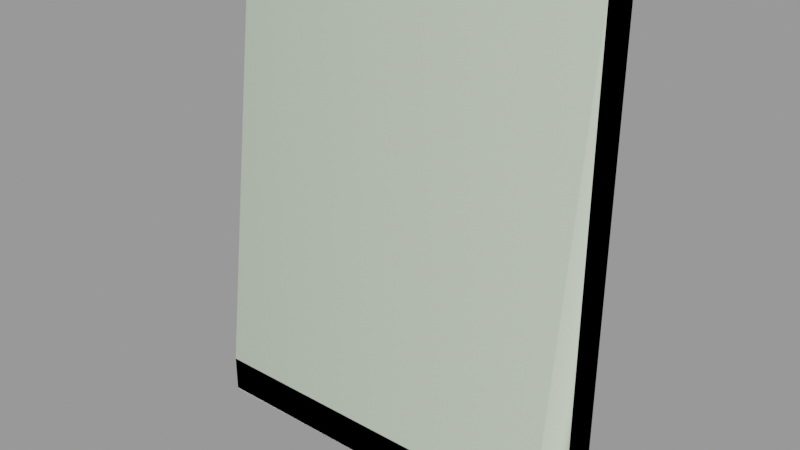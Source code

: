 # Source: window6.blend  (saved by Blender 2.93.21; exported with 4.5.12 LTS)
import bpy
from mathutils import Matrix  # noqa: F401  (used for matrix-valued properties, if any)

bpy.ops.wm.read_factory_settings(use_empty=True)
scene = bpy.context.scene
scene.name = 'window6.qc'

# ---- collections
col_window6 = bpy.data.collections.new('window6'); scene.collection.children.link(col_window6)

# ---- materials (node trees are filled in below, after node groups)
mat_window5 = bpy.data.materials.new('window5')
mat_window5.use_transparent_shadow = False
mat_window5.diffuse_color = (0.9185, 0.8897, 0.8387, 1.0)
mat_phy = bpy.data.materials.new('  phy')
mat_phy.use_transparent_shadow = False
mat_phy.diffuse_color = (0.651, 0.7552, 0.5976, 1.0)

# ---- material node trees

# ---- meshes
me_window6 = bpy.data.meshes.new('window6')
me_window6.from_pydata([(-16.4, -3.25, 4.575), (-16.42, -3.75, 3.982), (10.56, -3.75, 3.634), (-20.0, -10.0, -21.53), (-20.0, -9.47, -21.0), (-20.0, -4.0, -21.0), (-20.0, -9.84, -21.16), (-20.0, -4.0, 26.0), (-20.0, -2e-06, 26.0), (-20.0, 0.0, -26.0), (-20.0, -9.47, -26.0), (-20.0, -10.0, -25.47), (-20.0, -9.84, -25.84), (20.0, -9.84, -25.84), (20.0, -10.0, -25.47), (20.0, -10.0, -21.53), (20.0, -9.84, -21.16), (17.42, -4.0, -21.0), (20.0, -4.0, -21.0), (17.42, -4.0, 23.44), (20.0, -4.0, 26.0), (-17.42, -4.0, 23.44), (-17.42, -4.0, -21.0), (-16.57, -3.75, -0.4217), (-16.57, -3.25, -0.4217), (-16.5, -3.25, 5.0), (16.5, -3.25, 5.0), (-16.5, -3.75, 5.0), (16.5, -3.75, 5.0), (-17.0, -3.25, 23.0), (17.0, -3.25, 23.0), (-16.5, -3.25, -18.0), (-16.5, -3.75, -18.0), (-16.5, -3.25, -13.0), (-16.5, -3.75, -13.0), (16.5, -3.25, -13.0), (-16.5, -3.25, -12.51), (16.5, -3.25, -8.0), (-16.5, -3.25, -8.0), (-16.64, -3.25, 17.84), (-16.64, -3.75, 17.84), (16.28, -3.25, 20.14), (16.28, -3.75, 20.14), (20.0, -9.47, -21.0), (17.0, -3.25, -21.0), (-17.0, -3.25, -21.0), (-15.0, -3.25, 21.0), (-15.0, -3.25, -19.0), (15.0, -3.25, -19.0), (15.0, -3.25, 21.0), (20.0, 0.0, 26.0), (20.0, 2e-06, -26.0), (20.0, -9.47, -26.0), (16.5, -3.25, 9.65), (0.7252, -3.25, 10.0), (-16.5, -3.25, 10.0), (-16.29, -3.75, 12.85), (16.63, -3.75, 15.15), (15.0, -0.5, -19.0), (15.0, -0.5, 21.0), (-15.0, -0.5, -19.0), (-15.0, -0.5, 21.0), (-16.5, -3.75, -8.0), (16.5, -3.75, -8.0), (16.41, -3.25, -1.573), (16.58, -3.25, 3.424), (16.41, -3.75, -1.573), (16.58, -3.75, 3.424), (-16.5, -3.75, 10.0), (-16.29, -3.25, 12.85), (16.63, -3.25, 15.15), (16.5, -3.75, -13.0), (-16.5, -3.75, -12.51), (16.5, -3.75, 9.65), (16.5, -3.25, -18.0), (0.7252, -3.75, 10.0), (16.5, -3.75, -18.0)], [], [(0, 1, 2), (3, 4, 5), (3, 6, 4), (5, 7, 8), (8, 9, 5), (9, 3, 5), (9, 10, 3), (10, 11, 3), (10, 12, 11), (12, 13, 11), (14, 11, 13), (14, 15, 11), (3, 11, 15), (3, 15, 6), (16, 6, 15), (17, 18, 19), (20, 19, 18), (20, 7, 19), (21, 19, 7), (7, 5, 21), (22, 21, 5), (23, 1, 24), (0, 24, 1), (25, 26, 27), (28, 27, 26), (21, 29, 19), (30, 19, 29), (31, 32, 33), (34, 33, 32), (35, 36, 37), (38, 37, 36), (39, 40, 41), (42, 41, 40), (43, 18, 17), (44, 45, 22), (22, 17, 44), (22, 43, 17), (22, 4, 43), (43, 4, 16), (6, 16, 4), (22, 5, 4), (29, 45, 46), (47, 46, 45), (45, 44, 47), (48, 47, 44), (44, 30, 48), (49, 48, 30), (30, 29, 49), (46, 49, 29), (50, 20, 18), (50, 18, 51), (18, 52, 51), (18, 14, 52), (18, 43, 14), (43, 15, 14), (43, 16, 15), (14, 13, 52), (53, 26, 54), (55, 54, 26), (26, 25, 55), (56, 57, 40), (42, 40, 57), (58, 59, 60), (61, 60, 59), (59, 58, 49), (48, 49, 58), (38, 62, 37), (63, 37, 62), (64, 65, 66), (67, 66, 65), (25, 27, 55), (68, 55, 27), (69, 39, 70), (41, 70, 39), (45, 29, 22), (21, 22, 29), (71, 72, 35), (36, 35, 72), (67, 65, 2), (0, 2, 65), (26, 53, 28), (73, 28, 53), (69, 70, 56), (57, 56, 70), (31, 33, 74), (35, 74, 33), (55, 68, 54), (75, 54, 68), (75, 73, 54), (53, 54, 73), (69, 56, 39), (40, 39, 56), (31, 74, 32), (76, 32, 74), (73, 75, 28), (27, 28, 75), (75, 68, 27), (67, 2, 66), (23, 66, 2), (2, 1, 23), (63, 71, 37), (35, 37, 71), (32, 76, 34), (71, 34, 76), (65, 64, 0), (24, 0, 64), (62, 38, 72), (36, 72, 38), (74, 35, 76), (71, 76, 35), (50, 8, 20), (7, 20, 8), (46, 47, 61), (60, 61, 47), (24, 64, 23), (66, 23, 64), (71, 63, 72), (62, 72, 63), (33, 34, 35), (71, 35, 34), (44, 17, 30), (19, 30, 17), (49, 46, 59), (61, 59, 46), (58, 60, 48), (47, 48, 60), (9, 51, 10), (52, 10, 51), (10, 52, 12), (13, 12, 52), (70, 41, 57), (42, 57, 41)])
me_window6.polygons.foreach_set('use_smooth', [True] * 132)
_k = set([(0, 1), (0, 2), (0, 24), (0, 65), (1, 2), (1, 23), (2, 67), (3, 6), (3, 11), (4, 5), (4, 6), (5, 7), (5, 9), (5, 22), (6, 16), (7, 8), (7, 20), (8, 20), (9, 10), (10, 12), (10, 51), (11, 12), (12, 13), (13, 14), (13, 52), (14, 15), (15, 16), (16, 43), (17, 18), (17, 19), (17, 44), (18, 20), (18, 43), (18, 50), (19, 21), (19, 30), (20, 50), (21, 22), (21, 29), (22, 45), (23, 24), (23, 66), (24, 64), (25, 26), (25, 27), (25, 55), (26, 28), (26, 53), (27, 28), (27, 68), (28, 73), (29, 30), (29, 45), (30, 44), (31, 32), (31, 33), (31, 74), (32, 34), (32, 76), (33, 34), (33, 35), (34, 71), (35, 36), (35, 37), (35, 71), (35, 74), (36, 38), (36, 72), (37, 38), (37, 63), (38, 62), (39, 40), (39, 41), (39, 69), (40, 42), (40, 56), (41, 42), (41, 70), (42, 57), (44, 45), (46, 47), (46, 49), (46, 61), (47, 48), (47, 60), (48, 49), (48, 58), (49, 59), (51, 52), (53, 54), (53, 73), (54, 55), (55, 68), (56, 57), (56, 69), (57, 70), (58, 59), (58, 60), (59, 61), (60, 61), (62, 63), (62, 72), (63, 71), (64, 65), (64, 66), (65, 67), (66, 67), (68, 75), (69, 70), (71, 72), (71, 76), (73, 75), (74, 76)])
me_window6.attributes.new('sharp_edge', 'BOOLEAN', 'EDGE').data.foreach_set('value', [ (min(e.vertices), max(e.vertices)) in _k for e in me_window6.edges])
_uv = me_window6.uv_layers.new(name='UVMap')
_uv.uv.foreach_set('vector', [0.1617, 0.9906, 0.1617, 0.9847, 0.386, 0.9895, 0.5159, 0.1001, 0.5125, 0.1036, 0.4775, 0.1038, 0.5159, 0.1001, 0.5149, 0.1025, 0.5125, 0.1036, 0.4775, 0.1038, 0.4775, 0.4068, 0.4519, 0.407, 0.4519, 0.407, 0.4519, 0.07134, 0.4775, 0.1038, 0.4519, 0.07134, 0.5159, 0.1001, 0.4775, 0.1038, 0.4519, 0.07134, 0.5125, 0.07134, 0.5159, 0.1001, 0.5125, 0.07134, 0.5159, 0.07474, 0.5159, 0.1001, 0.5125, 0.07134, 0.5149, 0.07236, 0.5159, 0.07474, 0.5159, 0.07214, 0.774, 0.07213, 0.5159, 0.07474, 0.774, 0.07473, 0.5159, 0.07474, 0.774, 0.07213, 0.774, 0.07473, 0.774, 0.1001, 0.5159, 0.07474, 0.5159, 0.1001, 0.5159, 0.07474, 0.774, 0.1001, 0.5159, 0.1001, 0.774, 0.1001, 0.5159, 0.1027, 0.774, 0.1027, 0.5159, 0.1027, 0.774, 0.1001, 0.763, 0.1444, 0.7837, 0.1444, 0.763, 0.448, 0.7837, 0.4687, 0.763, 0.448, 0.7837, 0.1444, 0.7837, 0.4687, 0.5077, 0.4687, 0.763, 0.448, 0.5284, 0.448, 0.763, 0.448, 0.5077, 0.4687, 0.5077, 0.4687, 0.5077, 0.1444, 0.5284, 0.448, 0.5284, 0.1444, 0.5284, 0.448, 0.5077, 0.1444, 0.1616, 0.9485, 0.1617, 0.9847, 0.1575, 0.9486, 0.1577, 0.9896, 0.1575, 0.9486, 0.1617, 0.9847, 0.4353, 0.8596, 0.1624, 0.8596, 0.4353, 0.8555, 0.1624, 0.8555, 0.4353, 0.8555, 0.1624, 0.8596, 0.5356, 0.4341, 0.5356, 0.4292, 0.7549, 0.4341, 0.755, 0.4292, 0.7549, 0.4341, 0.5356, 0.4292, 0.9091, 0.3324, 0.9091, 0.3368, 0.8637, 0.3324, 0.8637, 0.3368, 0.8637, 0.3324, 0.9091, 0.3368, 0.9141, 0.9818, 0.9108, 0.6757, 0.96, 0.9818, 0.9523, 0.6757, 0.96, 0.9818, 0.9108, 0.6757, 0.9141, 0.656, 0.9094, 0.656, 0.9141, 0.3498, 0.9094, 0.3498, 0.9141, 0.3498, 0.9094, 0.656, 0.774, 0.1053, 0.774, 0.1405, 0.7549, 0.1405, 0.755, 0.1454, 0.5356, 0.1454, 0.5356, 0.1405, 0.5356, 0.1405, 0.7549, 0.1405, 0.755, 0.1454, 0.5356, 0.1405, 0.774, 0.1053, 0.7549, 0.1405, 0.5356, 0.1405, 0.5159, 0.1053, 0.774, 0.1053, 0.774, 0.1053, 0.5159, 0.1053, 0.774, 0.1027, 0.5159, 0.1027, 0.774, 0.1027, 0.5159, 0.1053, 0.5356, 0.1405, 0.5159, 0.1405, 0.5159, 0.1053, 0.5356, 0.4292, 0.5356, 0.1454, 0.5485, 0.4163, 0.5485, 0.1583, 0.5485, 0.4163, 0.5356, 0.1454, 0.5356, 0.1454, 0.755, 0.1454, 0.5485, 0.1583, 0.7421, 0.1583, 0.5485, 0.1583, 0.755, 0.1454, 0.755, 0.1454, 0.755, 0.4292, 0.7421, 0.1583, 0.7421, 0.4163, 0.7421, 0.1583, 0.755, 0.4292, 0.755, 0.4292, 0.5356, 0.4292, 0.7421, 0.4163, 0.5485, 0.4163, 0.7421, 0.4163, 0.5356, 0.4292, 0.838, 0.407, 0.8124, 0.4068, 0.8124, 0.1038, 0.838, 0.407, 0.8124, 0.1038, 0.838, 0.07134, 0.8124, 0.1038, 0.7774, 0.07134, 0.838, 0.07134, 0.8124, 0.1038, 0.774, 0.07473, 0.7774, 0.07134, 0.8124, 0.1038, 0.7774, 0.1036, 0.774, 0.07473, 0.7774, 0.1036, 0.774, 0.1001, 0.774, 0.07473, 0.7774, 0.1036, 0.775, 0.1025, 0.774, 0.1001, 0.774, 0.07473, 0.775, 0.07235, 0.7774, 0.07134, 0.1624, 0.8978, 0.1624, 0.8596, 0.2918, 0.9007, 0.4353, 0.9007, 0.2918, 0.9007, 0.1624, 0.8596, 0.1624, 0.8596, 0.4353, 0.8596, 0.4353, 0.9007, 0.8634, 0.656, 0.8634, 0.3498, 0.9094, 0.656, 0.9094, 0.3498, 0.9094, 0.656, 0.8634, 0.3498, 0.7237, 0.1797, 0.7237, 0.3956, 0.5673, 0.1797, 0.5673, 0.3956, 0.5673, 0.1797, 0.7237, 0.3956, 0.7237, 0.3956, 0.7237, 0.1797, 0.737, 0.3956, 0.737, 0.1797, 0.737, 0.3956, 0.7237, 0.1797, 0.9523, 0.6757, 0.9569, 0.6757, 0.96, 0.9818, 0.9647, 0.9818, 0.96, 0.9818, 0.9569, 0.6757, 0.4359, 0.9444, 0.436, 0.9033, 0.44, 0.9444, 0.4401, 0.9034, 0.44, 0.9444, 0.436, 0.9033, 0.4353, 0.8596, 0.4395, 0.8597, 0.4353, 0.9007, 0.4395, 0.9007, 0.4353, 0.9007, 0.4395, 0.8597, 0.9601, 0.656, 0.9141, 0.656, 0.9601, 0.3498, 0.9141, 0.3498, 0.9601, 0.3498, 0.9141, 0.656, 0.5356, 0.1454, 0.5356, 0.4292, 0.5311, 0.1454, 0.5311, 0.4292, 0.5311, 0.1454, 0.5356, 0.4292, 0.9094, 0.9818, 0.9061, 0.6757, 0.9141, 0.9818, 0.9108, 0.6757, 0.9141, 0.9818, 0.9061, 0.6757, 0.436, 0.9895, 0.436, 0.994, 0.386, 0.9895, 0.1617, 0.9906, 0.386, 0.9895, 0.436, 0.994, 0.1584, 0.8555, 0.1584, 0.8178, 0.1624, 0.8555, 0.1624, 0.8178, 0.1624, 0.8555, 0.1584, 0.8178, 0.9601, 0.656, 0.9601, 0.3498, 0.9648, 0.656, 0.9648, 0.3498, 0.9648, 0.656, 0.9601, 0.3498, 0.9091, 0.3324, 0.8637, 0.3324, 0.9091, 0.02627, 0.8637, 0.02627, 0.9091, 0.02627, 0.8637, 0.3324, 0.4353, 0.8107, 0.4353, 0.815, 0.2919, 0.8114, 0.292, 0.815, 0.2919, 0.8114, 0.4353, 0.815, 0.292, 0.815, 0.1624, 0.8178, 0.2919, 0.8114, 0.1624, 0.8137, 0.2919, 0.8114, 0.1624, 0.8178, 0.8634, 0.6604, 0.8634, 0.656, 0.9094, 0.6604, 0.9094, 0.656, 0.9094, 0.6604, 0.8634, 0.656, 0.9091, 0.3324, 0.9091, 0.02627, 0.9137, 0.3324, 0.9137, 0.02627, 0.9137, 0.3324, 0.9091, 0.02627, 0.1624, 0.8178, 0.292, 0.815, 0.1624, 0.8555, 0.4353, 0.8555, 0.1624, 0.8555, 0.292, 0.815, 0.292, 0.815, 0.4353, 0.815, 0.4353, 0.8555, 0.436, 0.9895, 0.386, 0.9895, 0.4359, 0.9485, 0.1616, 0.9485, 0.4359, 0.9485, 0.386, 0.9895, 0.386, 0.9895, 0.1617, 0.9847, 0.1616, 0.9485, 0.9602, 0.9863, 0.9142, 0.9863, 0.96, 0.9818, 0.9141, 0.9818, 0.96, 0.9818, 0.9142, 0.9863, 0.9137, 0.3324, 0.9137, 0.02627, 0.9597, 0.3324, 0.9597, 0.02627, 0.9597, 0.3324, 0.9137, 0.02627, 0.436, 0.9033, 0.4359, 0.9444, 0.1618, 0.9033, 0.1616, 0.9444, 0.1618, 0.9033, 0.4359, 0.9444, 0.8634, 0.6757, 0.8646, 0.671, 0.9061, 0.6757, 0.9061, 0.671, 0.9061, 0.6757, 0.8646, 0.671, 0.9138, 0.02154, 0.9598, 0.02154, 0.9137, 0.02627, 0.9597, 0.02627, 0.9137, 0.02627, 0.9598, 0.02154, 0.7839, 0.4963, 0.5079, 0.4963, 0.7837, 0.4687, 0.5077, 0.4687, 0.7837, 0.4687, 0.5079, 0.4963, 0.554, 0.3956, 0.554, 0.1797, 0.5673, 0.3956, 0.5673, 0.1797, 0.5673, 0.3956, 0.554, 0.1797, 0.1616, 0.9444, 0.4359, 0.9444, 0.1616, 0.9485, 0.4359, 0.9485, 0.1616, 0.9485, 0.4359, 0.9444, 0.9094, 0.9818, 0.8634, 0.9818, 0.9061, 0.6757, 0.8634, 0.6757, 0.9061, 0.6757, 0.8634, 0.9818, 0.9644, 0.3324, 0.9597, 0.3324, 0.9644, 0.02627, 0.9597, 0.02627, 0.9644, 0.02627, 0.9597, 0.3324, 0.755, 0.1454, 0.7594, 0.1454, 0.755, 0.4292, 0.7594, 0.4292, 0.755, 0.4292, 0.7594, 0.1454, 0.7237, 0.4104, 0.5674, 0.4104, 0.7237, 0.3956, 0.5673, 0.3956, 0.7237, 0.3956, 0.5674, 0.4104, 0.7237, 0.1797, 0.5673, 0.1797, 0.7237, 0.1649, 0.5673, 0.1649, 0.7237, 0.1649, 0.5673, 0.1797, 0.5159, 0.008584, 0.774, 0.008576, 0.5159, 0.06954, 0.774, 0.06953, 0.5159, 0.06954, 0.774, 0.008576, 0.5159, 0.06954, 0.774, 0.06953, 0.5159, 0.07214, 0.774, 0.07213, 0.5159, 0.07214, 0.774, 0.06953, 0.9601, 0.3498, 0.9141, 0.3498, 0.96, 0.3451, 0.914, 0.3451, 0.96, 0.3451, 0.9141, 0.3498])
me_window6.materials.append(mat_window5)
me_window6.use_remesh_fix_poles = True
me_window6.use_remesh_preserve_attributes = False
me_window6.update()
me_window6.normals_split_custom_set([tuple(v) for v in zip(*[iter([0.008307, -0.7649, 0.6441, 0.008307, -0.7649, 0.6441, 0.008307, -0.7649, 0.6441, -1.0, 0.0, 0.0, -1.0, 0.0, 0.0, -1.0, 0.0, 0.0, -1.0, 0.0, 0.0, -1.0, 0.0, 0.0, -1.0, 0.0, 0.0, -1.0, 0.0, 0.0, -1.0, 0.0, 0.0, -1.0, 0.0, 0.0, -1.0, 0.0, 0.0, -1.0, 0.0, 0.0, -1.0, 0.0, 0.0, -1.0, 0.0, 0.0, -1.0, 0.0, 0.0, -1.0, 0.0, 0.0, -1.0, 0.0, 0.0, -1.0, 0.0, 0.0, -1.0, 0.0, 0.0, -1.0, 0.0, 0.0, -1.0, 0.0, 0.0, -1.0, 0.0, 0.0, -1.0, 0.0, 0.0, -1.0, 0.0, 0.0, -1.0, 0.0, 0.0, 0.0, -0.9184, -0.3957, 5.87e-08, -0.9184, -0.3957, 2.454e-08, -0.9794, -0.202, 5.45e-08, -0.9794, -0.202, 2.454e-08, -0.9794, -0.202, 5.87e-08, -0.9184, -0.3957, 5.45e-08, -0.9794, -0.202, 5.441e-08, -0.9794, 0.202, 2.454e-08, -0.9794, -0.202, 3.942e-08, -0.9794, 0.202, 2.454e-08, -0.9794, -0.202, 5.441e-08, -0.9794, 0.202, 3.942e-08, -0.9794, 0.202, 5.441e-08, -0.9794, 0.202, 2.973e-08, -0.9184, 0.3957, 5.908e-08, -0.9184, 0.3957, 2.973e-08, -0.9184, 0.3957, 5.441e-08, -0.9794, 0.202, 0.0002005, -1.0, -3.334e-08, 0.0002005, -1.0, -3.385e-08, 0.0001001, -1.0, 0.0001007, 0.0001005, -1.0, 0.0001003, 0.0001001, -1.0, 0.0001007, 0.0002005, -1.0, -3.385e-08, 0.0001005, -1.0, 0.0001003, -0.0001005, -1.0, 0.0001003, 0.0001001, -1.0, 0.0001007, -0.0001001, -1.0, 0.0001007, 0.0001001, -1.0, 0.0001007, -0.0001005, -1.0, 0.0001003, -0.0001005, -1.0, 0.0001003, -0.0002004, -1.0, -4.933e-08, -0.0001001, -1.0, 0.0001007, -0.0002004, -1.0, -5.001e-08, -0.0001001, -1.0, 0.0001007, -0.0002004, -1.0, -4.933e-08, -0.9994, 0.0, 0.0349, -0.9994, 5.821e-06, 0.0349, -0.9994, 4.389e-07, 0.0349, -0.9994, 6.104e-06, 0.0349, -0.9994, 4.389e-07, 0.0349, -0.9994, 5.821e-06, 0.0349, 0.0, 0.0, -1.0, 0.0, 0.0, -1.0, 0.0, 0.0, -1.0, 0.0, 0.0, -1.0, 0.0, 0.0, -1.0, 0.0, 0.0, -1.0, 0.0, -0.5037, -0.8639, 0.0, -0.5037, -0.8639, 0.0, -0.5037, -0.8639, 0.0, -0.5037, -0.8639, 0.0, -0.5037, -0.8639, 0.0, -0.5037, -0.8639, -1.0, 0.0, 0.0, -1.0, 0.0, 0.0, -1.0, 0.0, 0.0, -1.0, 0.0, 0.0, -1.0, 0.0, 0.0, -1.0, 0.0, 0.0, -2.89e-08, 1.0, 0.0, -2.89e-08, 1.0, 0.0, -2.89e-08, 1.0, 0.0, -2.89e-08, 1.0, 0.0, -2.89e-08, 1.0, 0.0, -2.89e-08, 1.0, 0.0, -0.06976, 0.0, 0.9976, -0.06976, 0.0, 0.9976, -0.06976, 0.0, 0.9976, -0.06976, 0.0, 0.9976, -0.06976, 0.0, 0.9976, -0.06976, 0.0, 0.9976, 3.526e-08, -0.1005, 0.9949, 2.37e-07, 0.0, 1.0, 6.385e-08, 0.0, 1.0, 0.0, 0.0, 1.0, 0.0, 0.0, 1.0, 7.751e-09, 0.0, 1.0, 7.751e-09, 0.0, 1.0, 6.385e-08, 0.0, 1.0, 0.0, 0.0, 1.0, 7.751e-09, 0.0, 1.0, 3.526e-08, -0.1005, 0.9949, 6.385e-08, 0.0, 1.0, 7.751e-09, 0.0, 1.0, 3.638e-08, -0.202, 0.9794, 3.526e-08, -0.1005, 0.9949, 3.526e-08, -0.1005, 0.9949, 3.638e-08, -0.202, 0.9794, 3.794e-10, -0.3957, 0.9184, 5.908e-08, -0.3957, 0.9184, 3.794e-10, -0.3957, 0.9184, 3.638e-08, -0.202, 0.9794, 7.751e-09, 0.0, 1.0, 0.0, 0.0, 1.0, 3.638e-08, -0.202, 0.9794, 9.817e-09, -1.0, -2.167e-08, 4.913e-08, -1.0, -2.371e-08, 1.103e-08, -1.0, -2.172e-08, 5.157e-08, -1.0, -3.058e-08, 1.103e-08, -1.0, -2.172e-08, 4.913e-08, -1.0, -2.371e-08, 4.913e-08, -1.0, -2.371e-08, 2.336e-07, -1.0, -2.558e-07, 5.157e-08, -1.0, -3.058e-08, 2.285e-07, -1.0, -2.758e-07, 5.157e-08, -1.0, -3.058e-08, 2.336e-07, -1.0, -2.558e-07, 2.336e-07, -1.0, -2.558e-07, 5.238e-08, -1.0, -1.251e-08, 2.285e-07, -1.0, -2.758e-07, 4.007e-08, -1.0, -1.192e-08, 2.285e-07, -1.0, -2.758e-07, 5.238e-08, -1.0, -1.251e-08, 5.238e-08, -1.0, -1.251e-08, 9.817e-09, -1.0, -2.167e-08, 4.007e-08, -1.0, -1.192e-08, 1.103e-08, -1.0, -2.172e-08, 4.007e-08, -1.0, -1.192e-08, 9.817e-09, -1.0, -2.167e-08, 1.0, 0.0, 0.0, 1.0, 0.0, 0.0, 1.0, 0.0, 0.0, 1.0, 0.0, 0.0, 1.0, 0.0, 0.0, 1.0, 0.0, 0.0, 1.0, 0.0, 0.0, 1.0, 0.0, 0.0, 1.0, 0.0, 0.0, 1.0, 0.0, 0.0, 1.0, 0.0, 0.0, 1.0, 0.0, 0.0, 1.0, 0.0, 0.0, 1.0, 0.0, 0.0, 1.0, 0.0, 0.0, 1.0, 0.0, 0.0, 1.0, 0.0, 0.0, 1.0, 0.0, 0.0, 1.0, 0.0, 0.0, 1.0, 0.0, 0.0, 1.0, 0.0, 0.0, 1.0, 0.0, 0.0, 1.0, 0.0, 0.0, 1.0, 0.0, 0.0, 0.0, 1.0, 0.0, -8.284e-09, 1.0, -8.828e-09, -5.031e-08, 1.0, -8.05e-08, -3.143e-08, 1.0, -8.478e-09, -5.031e-08, 1.0, -8.05e-08, -8.284e-09, 1.0, -8.828e-09, -8.284e-09, 1.0, -8.828e-09, -2.89e-08, 1.0, 0.0, -3.143e-08, 1.0, -8.478e-09, 2.883e-08, -1.0, 0.0, 2.883e-08, -1.0, 0.0, 2.883e-08, -1.0, 0.0, 2.883e-08, -1.0, 0.0, 2.883e-08, -1.0, 0.0, 2.883e-08, -1.0, 0.0, 3.378e-08, -1.0, -2.543e-08, 5.371e-08, -1.0, -4.044e-08, 4.761e-08, -1.0, -3.585e-08, 6.755e-08, -1.0, -5.086e-08, 4.761e-08, -1.0, -3.585e-08, 5.371e-08, -1.0, -4.044e-08, -1.0, 0.0, 0.0, -1.0, 0.0, 0.0, -1.0, 0.0, 0.0, -1.0, 0.0, 0.0, -1.0, 0.0, 0.0, -1.0, 0.0, 0.0, 0.0, 0.0, 1.0, 0.0, 0.0, 1.0, 0.0, 0.0, 1.0, 0.0, 0.0, 1.0, 0.0, 0.0, 1.0, 0.0, 0.0, 1.0, 0.9994, 0.0, -0.0349, 0.9994, 0.0, -0.0349, 0.9994, 0.0, -0.0349, 0.9994, 0.0, -0.0349, 0.9994, 0.0, -0.0349, 0.9994, 0.0, -0.0349, -1.0, 0.0, 0.0, -1.0, 0.0, 0.0, -1.0, 0.0, 0.0, -1.0, 0.0, 0.0, -1.0, 0.0, 0.0, -1.0, 0.0, 0.0, -2.883e-08, 1.0, 9.248e-08, -2.883e-08, 1.0, 7.478e-08, -2.883e-08, 1.0, -7.478e-08, -2.883e-08, 1.0, -9.248e-08, -2.883e-08, 1.0, -7.478e-08, -2.883e-08, 1.0, 7.478e-08, 0.8701, -0.4929, -1.885e-08, 0.8701, -0.4929, -2.483e-08, 0.8701, -0.4929, -1.893e-08, 0.8701, -0.4929, -2.489e-08, 0.8701, -0.4929, -1.893e-08, 0.8701, -0.4929, -2.483e-08, -0.0147, 0.0, -0.9999, -0.0147, 0.0, -0.9999, -0.0147, 0.0, -0.9999, -0.0147, 0.0, -0.9999, -0.0147, 0.0, -0.9999, -0.0147, 0.0, -0.9999, 0.0349, 0.0, 0.9994, 0.0349, -4.571e-09, 0.9994, 0.0349, -8.44e-08, 0.9994, 0.0349, -8.67e-08, 0.9994, 0.0349, -8.44e-08, 0.9994, 0.0349, -4.571e-09, 0.9994, 1.0, 0.0, 0.0, 1.0, 0.0, 0.0, 1.0, 0.0, 0.0, 1.0, 0.0, 0.0, 1.0, 0.0, 0.0, 1.0, 0.0, 0.0, 0.06976, 0.0, -0.9976, 0.06976, 0.0, -0.9976, 0.06976, 0.0, -0.9976, 0.06976, 0.0, -0.9976, 0.06976, 0.0, -0.9976, 0.06976, 0.0, -0.9976, -2.89e-08, 1.0, 0.0, -2.89e-08, 1.0, 0.0, -2.89e-08, 1.0, 0.0, -2.89e-08, 1.0, 0.0, -2.89e-08, 1.0, 0.0, -2.89e-08, 1.0, 0.0, 0.0, 0.0, 1.0, 0.0, 0.0, 1.0, 0.01108, 0.0, 0.9999, 0.01108, 0.0, 0.9999, 0.01108, 0.0, 0.9999, 0.0, 0.0, 1.0, 0.01108, 0.0, 0.9999, 0.02216, 0.0, 0.9998, 0.01108, 0.0, 0.9999, 0.02216, 0.0, 0.9998, 0.01108, 0.0, 0.9999, 0.02216, 0.0, 0.9998, -0.9976, 0.0, -0.06976, -0.9976, 0.0, -0.06976, -0.9976, 0.0, -0.06976, -0.9976, 0.0, -0.06976, -0.9976, 0.0, -0.06976, -0.9976, 0.0, -0.06976, 0.0, 0.0, -1.0, 0.0, 0.0, -1.0, 0.0, 0.0, -1.0, 0.0, 0.0, -1.0, 0.0, 0.0, -1.0, 0.0, 0.0, -1.0, 0.0, -1.0, 0.0, 2.866e-08, -1.0, 3.783e-08, 5.647e-09, -1.0, 9.035e-09, 5.061e-08, -1.0, 8.315e-09, 5.647e-09, -1.0, 9.035e-09, 2.866e-08, -1.0, 3.783e-08, 2.866e-08, -1.0, 3.783e-08, 5.537e-08, -1.0, 0.0, 5.061e-08, -1.0, 8.315e-09, -6.657e-09, -1.0, -2.534e-07, 3.922e-08, -1.0, -2.189e-07, 1.99e-08, -1.0, -2.436e-07, 3.745e-08, -1.0, 6.339e-08, 1.99e-08, -1.0, -2.436e-07, 3.922e-08, -1.0, -2.189e-07, 3.922e-08, -1.0, -2.189e-07, 3.533e-08, -1.0, 1.023e-07, 3.745e-08, -1.0, 6.339e-08, 1.0, 0.0, 0.0, 1.0, 0.0, 0.0, 1.0, 0.0, 0.0, 1.0, 0.0, 0.0, 1.0, 0.0, 0.0, 1.0, 0.0, 0.0, 2.89e-08, -1.0, 0.0, 2.89e-08, -1.0, 0.0, 2.89e-08, -1.0, 0.0, 2.89e-08, -1.0, 0.0, 2.89e-08, -1.0, 0.0, 2.89e-08, -1.0, 0.0, -2.223e-08, 1.0, 1.85e-07, -2.563e-08, 1.0, 1.761e-07, -5.436e-08, 1.0, 1.013e-07, -5.776e-08, 1.0, 9.248e-08, -5.436e-08, 1.0, 1.013e-07, -2.563e-08, 1.0, 1.761e-07, -1.0, 0.0, 0.0, -1.0, 0.0, 0.0, -1.0, 0.0, 0.0, -1.0, 0.0, 0.0, -1.0, 0.0, 0.0, -1.0, 0.0, 0.0, 1.0, 0.0, 0.0, 1.0, 0.0, 0.0, 1.0, 0.0, 0.0, 1.0, 0.0, 0.0, 1.0, 0.0, 0.0, 1.0, 0.0, 0.0, 0.0, 0.0, 1.0, 0.0, 0.0, 1.0, 0.0, 0.0, 1.0, 0.0, 0.0, 1.0, 0.0, 0.0, 1.0, 0.0, 0.0, 1.0, 1.0, 0.0, 0.0, 1.0, 0.0, 0.0, 1.0, 0.0, 0.0, 1.0, 0.0, 0.0, 1.0, 0.0, 0.0, 1.0, 0.0, 0.0, -0.0349, 0.0, -0.9994, -0.0349, 0.0, -0.9994, -0.0349, 0.0, -0.9994, -0.0349, 0.0, -0.9994, -0.0349, 0.0, -0.9994, -0.0349, 0.0, -0.9994, 2.89e-08, -1.0, 0.0, 2.89e-08, -1.0, 0.0, 2.89e-08, -1.0, 0.0, 2.89e-08, -1.0, 0.0, 2.89e-08, -1.0, 0.0, 2.89e-08, -1.0, 0.0, 0.0, 0.0, 1.0, 0.0, 0.0, 1.0, 0.0, 0.0, 1.0, 0.0, 0.0, 1.0, 0.0, 0.0, 1.0, 0.0, 0.0, 1.0, -0.8701, -0.4929, -1.885e-08, -0.8701, -0.4929, -1.893e-08, -0.8701, -0.4929, -2.483e-08, -0.8701, -0.4929, -2.489e-08, -0.8701, -0.4929, -2.483e-08, -0.8701, -0.4929, -1.893e-08, 0.0, 0.0, -1.0, -8.71e-08, 0.0, -1.0, -5.38e-09, 0.0, -1.0, -9.248e-08, 0.0, -1.0, -5.38e-09, 0.0, -1.0, -8.71e-08, 0.0, -1.0, 0.0, 0.0, 1.0, 0.0, 0.0, 1.0, 0.0, 0.0, 1.0, 0.0, 0.0, 1.0, 0.0, 0.0, 1.0, 0.0, 0.0, 1.0, 0.0, 0.0, -1.0, 0.0, 0.0, -1.0, 6.45e-06, -0.1343, -0.9909, -6.025e-08, -0.2687, -0.9632, -9.783e-06, -0.1344, -0.9909, 0.0, 0.0, -1.0, -9.783e-06, -0.1344, -0.9909, -6.025e-08, -0.2687, -0.9632, 1.166e-07, -0.3957, -0.9184, -1.182e-07, -0.3957, -0.9184, 1.166e-07, -0.3957, -0.9184, -6.025e-08, -0.2687, -0.9632, 0.9976, 0.0, 0.06976, 0.9976, 0.0, 0.06976, 0.9976, 0.0, 0.06976, 0.9976, 0.0, 0.06976, 0.9976, 0.0, 0.06976, 0.9976, 0.0, 0.06976])] * 3)])
me_window6_physics = bpy.data.meshes.new('window6_physics')
me_window6_physics.from_pydata([(20.0, -9.84, -25.84), (-20.0, -10.0, -25.47), (-20.0, -9.84, -25.84), (20.0, -10.0, -25.47), (-20.0, -10.0, -21.53), (-20.0, -4.0, 26.0), (-20.0, -2e-06, 26.0), (-20.0, -9.47, -26.0), (-20.0, 0.0, -26.0), (20.0, 2e-06, -26.0), (20.0, -9.47, -26.0), (20.0, -10.0, -21.53), (20.0, -4.0, 26.0), (20.0, 0.0, 26.0)], [], [(0, 1, 2), (0, 3, 1), (4, 5, 6), (4, 6, 1), (1, 6, 2), (2, 6, 7), (7, 6, 8), (0, 2, 7), (9, 0, 10), (9, 3, 0), (9, 11, 3), (9, 12, 11), (9, 13, 12), (10, 0, 7), (12, 4, 11), (12, 5, 4), (11, 1, 3), (11, 4, 1), (10, 7, 8), (10, 8, 9), (12, 6, 5), (12, 13, 6), (9, 8, 13), (13, 8, 6)])
me_window6_physics.polygons.foreach_set('use_smooth', [True] * 24)
_uv = me_window6_physics.uv_layers.new(name='UVMap')
_uv.uv.foreach_set('vector', [0.0, 0.0, 0.0, 0.0, 0.0, 0.0, 0.0, 0.0, 0.0, 0.0, 0.0, 0.0, 0.0, 0.0, 0.0, 0.0, 0.0, 0.0, 0.0, 0.0, 0.0, 0.0, 0.0, 0.0, 0.0, 0.0, 0.0, 0.0, 0.0, 0.0, 0.0, 0.0, 0.0, 0.0, 0.0, 0.0, 0.0, 0.0, 0.0, 0.0, 0.0, 0.0, 0.0, 0.0, 0.0, 0.0, 0.0, 0.0, 0.0, 0.0, 0.0, 0.0, 0.0, 0.0, 0.0, 0.0, 0.0, 0.0, 0.0, 0.0, 0.0, 0.0, 0.0, 0.0, 0.0, 0.0, 0.0, 0.0, 0.0, 0.0, 0.0, 0.0, 0.0, 0.0, 0.0, 0.0, 0.0, 0.0, 0.0, 0.0, 0.0, 0.0, 0.0, 0.0, 0.0, 0.0, 0.0, 0.0, 0.0, 0.0, 0.0, 0.0, 0.0, 0.0, 0.0, 0.0, 0.0, 0.0, 0.0, 0.0, 0.0, 0.0, 0.0, 0.0, 0.0, 0.0, 0.0, 0.0, 0.0, 0.0, 0.0, 0.0, 0.0, 0.0, 0.0, 0.0, 0.0, 0.0, 0.0, 0.0, 0.0, 0.0, 0.0, 0.0, 0.0, 0.0, 0.0, 0.0, 0.0, 0.0, 0.0, 0.0, 0.0, 0.0, 0.0, 0.0, 0.0, 0.0, 0.0, 0.0, 0.0, 0.0, 0.0, 0.0])
me_window6_physics.materials.append(mat_phy)
me_window6_physics.use_remesh_fix_poles = True
me_window6_physics.use_remesh_preserve_attributes = False
me_window6_physics.update()
me_window6_physics.normals_split_custom_set([tuple(v) for v in zip(*[iter([0.7045, 0.7045, 0.08528, 0.9884, 0.03655, -0.1471, 0.4779, 0.478, -0.737, 0.7045, 0.7045, 0.08528, 0.9696, 0.03588, 0.2419, 0.9884, 0.03655, -0.1471, 0.9911, -0.1201, -0.05751, 0.9739, -0.2049, -0.09737, -0.9304, -0.1432, -0.3375, 0.9911, -0.1201, -0.05751, -0.9304, -0.1432, -0.3375, 0.9884, 0.03655, -0.1471, 0.9884, 0.03655, -0.1471, -0.9304, -0.1432, -0.3375, 0.4779, 0.478, -0.737, 0.4779, 0.478, -0.737, -0.9304, -0.1432, -0.3375, 0.01947, 0.6226, -0.7823, 0.01947, 0.6226, -0.7823, -0.9304, -0.1432, -0.3375, -0.9772, 0.178, -0.1157, 0.7045, 0.7045, 0.08528, 0.4779, 0.478, -0.737, 0.01947, 0.6226, -0.7823, -0.9266, 0.1687, 0.3362, 0.7045, 0.7045, 0.08528, 0.002785, 1.0, -0.003069, -0.9266, 0.1687, 0.3362, 0.9696, 0.03588, 0.2419, 0.7045, 0.7045, 0.08528, -0.9266, 0.1687, 0.3362, 0.9661, -0.1046, 0.236, 0.9696, 0.03588, 0.2419, -0.9266, 0.1687, 0.3362, 0.9626, -0.2026, 0.1797, 0.9661, -0.1046, 0.236, -0.9266, 0.1687, 0.3362, -0.998, -0.03838, 0.04989, 0.9626, -0.2026, 0.1797, 0.002785, 1.0, -0.003069, 0.7045, 0.7045, 0.08528, 0.01947, 0.6226, -0.7823, 0.9626, -0.2026, 0.1797, 0.9911, -0.1201, -0.05751, 0.9661, -0.1046, 0.236, 0.9626, -0.2026, 0.1797, 0.9739, -0.2049, -0.09737, 0.9911, -0.1201, -0.05751, 0.9661, -0.1046, 0.236, 0.9884, 0.03655, -0.1471, 0.9696, 0.03588, 0.2419, 0.9661, -0.1046, 0.236, 0.9911, -0.1201, -0.05751, 0.9884, 0.03655, -0.1471, 0.002785, 1.0, -0.003069, 0.01947, 0.6226, -0.7823, -0.9772, 0.178, -0.1157, 0.002785, 1.0, -0.003069, -0.9772, 0.178, -0.1157, -0.9266, 0.1687, 0.3362, 0.9626, -0.2026, 0.1797, -0.9304, -0.1432, -0.3375, 0.9739, -0.2049, -0.09737, 0.9626, -0.2026, 0.1797, -0.998, -0.03838, 0.04989, -0.9304, -0.1432, -0.3375, -0.9266, 0.1687, 0.3362, -0.9772, 0.178, -0.1157, -0.998, -0.03838, 0.04989, -0.998, -0.03838, 0.04989, -0.9772, 0.178, -0.1157, -0.9304, -0.1432, -0.3375])] * 3)])
arm_window6_qc_skeleton = bpy.data.armatures.new('window6.qc_skeleton')  # bones are not reproduced

# ---- objects
ob_window6_qc_skeleton = bpy.data.objects.new('window6.qc_skeleton', arm_window6_qc_skeleton)
ob_window6 = bpy.data.objects.new('window6', me_window6)
ob_window6_physics = bpy.data.objects.new('window6_physics', me_window6_physics)

# ---- transforms, parenting, visibility, modifiers, constraints
ob_window6_qc_skeleton.location = (0.0, 0.0, 0.0)
ob_window6_qc_skeleton.show_in_front = True
ob_window6.parent = ob_window6_qc_skeleton
ob_window6.location = (0.0, 0.0, 0.0)
_vg = ob_window6.vertex_groups.new(name='static_prop')
_vg.add([0, 1, 2, 3, 4, 5, 6, 7, 8, 9, 10, 11, 12, 13, 14, 15, 16, 17, 18, 19, 20, 21, 22, 23, 24, 25, 26, 27, 28, 29, 30, 31, 32, 33, 34, 35, 36, 37, 38, 39, 40, 41, 42, 43, 44, 45, 46, 47, 48, 49, 50, 51, 52, 53, 54, 55, 56, 57, 58, 59, 60, 61, 62, 63, 64, 65, 66, 67, 68, 69, 70, 71, 72, 73, 74, 75, 76], 1.0, 'REPLACE')
_m = ob_window6.modifiers.new('Armature', 'ARMATURE')
_m.object = ob_window6_qc_skeleton
ob_window6_physics.parent = ob_window6_qc_skeleton
ob_window6_physics.location = (0.0, 0.0, 0.0)
ob_window6_physics.display_type = 'SOLID'
ob_window6_physics.show_wire = True
_vg = ob_window6_physics.vertex_groups.new(name='static_prop')
_vg.add([0, 1, 2, 3, 4, 5, 6, 7, 8, 9, 10, 11, 12, 13], 1.0, 'REPLACE')
_m = ob_window6_physics.modifiers.new('Armature', 'ARMATURE')
_m.object = ob_window6_qc_skeleton

# ---- collection membership
scene.collection.objects.link(ob_window6_qc_skeleton)
scene.collection.objects.link(ob_window6)
scene.collection.objects.link(ob_window6_physics)
col_window6.objects.link(ob_window6_qc_skeleton)
col_window6.objects.link(ob_window6)
col_window6.objects.link(ob_window6_physics)

# ---- scene / render settings (as saved in the file)
scene.frame_start = 1; scene.frame_end = 250; scene.frame_set(0)
scene.render.engine = 'BLENDER_EEVEE_NEXT'
scene.cycles.use_denoising = False
scene.cycles.samples = 128
scene.cycles.sampling_pattern = 'TABULATED_SOBOL'
scene.cycles.use_adaptive_sampling = False
scene.cycles.use_light_tree = False
scene.view_settings.view_transform = 'Filmic'
bpy.context.view_layer.update()

# ---- added for rendering (the .blend has no active camera and no usable light): camera, sun + grey world if the file has none
cam_auto = bpy.data.cameras.new('AutoCamera')
cam_auto.lens = 50.0
cam_auto.sensor_width = 36.0
cam_auto.clip_end = 1077.57
ob_auto_camera = bpy.data.objects.new('AutoCamera', cam_auto)
scene.collection.objects.link(ob_auto_camera)
ob_auto_camera.location = (61.4004, -78.6804, 49.1203)
ob_auto_camera.rotation_euler = (1.09748, -7.21219e-08, 0.694738)
scene.camera = ob_auto_camera
light_auto_sun = bpy.data.lights.new('AutoSun', 'SUN')
light_auto_sun.energy = 3.0
light_auto_sun.angle = 0.0523599
ob_auto_sun = bpy.data.objects.new('AutoSun', light_auto_sun)
scene.collection.objects.link(ob_auto_sun)
ob_auto_sun.rotation_euler = (0.872665, 0.174533, 0.523599)
if scene.world is None:
    world_auto = bpy.data.worlds.new('AutoWorld')
    world_auto.color = (0.3, 0.3, 0.3)
    scene.world = world_auto
bpy.context.view_layer.update()
